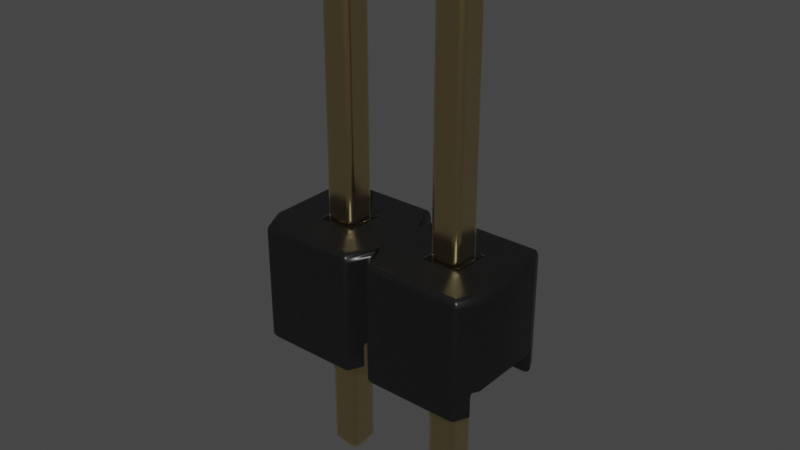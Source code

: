 # Source: PinHeader_1x2_P2.54_Drill0.9mm.blend  (saved by Blender 4.1.24; exported with 4.5.12 LTS)
import bpy
from mathutils import Matrix  # noqa: F401  (used for matrix-valued properties, if any)

bpy.ops.wm.read_factory_settings(use_empty=True)
scene = bpy.context.scene
scene.name = 'Scene'

# ---- collections
col_collection = bpy.data.collections.new('Collection'); scene.collection.children.link(col_collection)

# ---- materials (node trees are filled in below, after node groups)
mat_plastic_cast_black = bpy.data.materials.new('plastic_cast_black')
mat_plastic_cast_black.alpha_threshold = 0.0
mat_plastic_cast_black.preview_render_type = 'CUBE'
mat_plastic_cast_black.diffuse_color = (0.001296, 0.002578, 0.001683, 1.0)
mat_plastic_cast_black.specular_color = (0.01, 0.03, 0.01)
mat_plastic_cast_black.roughness = 0.5
mat_metal_goldpins_1 = bpy.data.materials.new('metal_goldpins_1')
mat_metal_goldpins_1.alpha_threshold = 0.0
mat_metal_goldpins_1.preview_render_type = 'CUBE'
mat_metal_goldpins_1.diffuse_color = (0.5, 0.4018, 0.08046, 1.0)
mat_metal_goldpins_1.specular_color = (0.01, 0.05, 0.01)
mat_metal_goldpins_1.roughness = 0.5

# ---- node groups
ng_plastic_cast_black_node_group = bpy.data.node_groups.new('Plastic_Cast_Black_Node_Group', 'ShaderNodeTree')
_s = ng_plastic_cast_black_node_group.interface.new_socket(name='BSDF', in_out='OUTPUT', socket_type='NodeSocketShader')
_s = ng_plastic_cast_black_node_group.interface.new_socket(name='Color', in_out='INPUT', socket_type='NodeSocketColor')
_s = ng_plastic_cast_black_node_group.interface.new_socket(name='Alpha_Value', in_out='INPUT', socket_type='NodeSocketFloat')
_N = ng_plastic_cast_black_node_group.nodes; _L = ng_plastic_cast_black_node_group.links
n0 = _N.new('NodeGroupOutput'); n0.name = 'Group Output'; n0.location = (786, 85)
n1 = _N.new('NodeGroupInput'); n1.name = 'Group Input'; n1.location = (-449, 228)
n2 = _N.new('ShaderNodeBsdfPrincipled'); n2.name = 'Principled BSDF'; n2.location = (466, 90)
n2.distribution = 'GGX'
n2.subsurface_method = 'BURLEY'
n2.inputs[1].default_value = 0.137
n2.inputs[3].default_value = 1.45
n2.inputs[27].default_value = (0.0, 0.0, 0.0, 1.0)
n2.inputs[28].default_value = 1.0
n3 = _N.new('ShaderNodeTexNoise'); n3.name = 'Noise Texture'; n3.location = (-72, -122)
n3.inputs[2].default_value = 50.0
n3.inputs[3].default_value = 3.6
n3.inputs[4].default_value = 1.0
n4 = _N.new('ShaderNodeBump'); n4.name = 'Bump'; n4.location = (172, -246)
n4.inputs[0].default_value = 0.01
n4.inputs[1].default_value = 0.01
n4.inputs[2].default_value = 1.0
n5 = _N.new('ShaderNodeMapping'); n5.name = 'Mapping'; n5.location = (-267, -126)
n6 = _N.new('ShaderNodeTexCoord'); n6.name = 'Texture Coordinate'; n6.location = (-447, -178)
n7 = _N.new('ShaderNodeMix'); n7.name = 'Mix'; n7.location = (182, 264)
n7.data_type = 'RGBA'
n8 = _N.new('ShaderNodeValue'); n8.name = 'Value'; n8.location = (-465, -33)
n8.outputs[0].default_value = 0.3
n9 = _N.new('ShaderNodeMath'); n9.name = 'Math'; n9.location = (-234, 51)
n9.operation = 'MULTIPLY'
n10 = _N.new('ShaderNodeMix'); n10.name = 'Mix.001'; n10.location = (171, -43)
n10.inputs[2].default_value = 0.3
n10.inputs[3].default_value = 0.4
_L.new(n4.outputs[0], n2.inputs[5])
_L.new(n6.outputs[0], n5.inputs[0])
_L.new(n5.outputs[0], n3.inputs[0])
_L.new(n3.outputs[0], n4.inputs[3])
_L.new(n2.outputs[0], n0.inputs[0])
_L.new(n1.outputs[1], n2.inputs[4])
_L.new(n9.outputs[0], n7.inputs[7])
_L.new(n8.outputs[0], n9.inputs[1])
_L.new(n1.outputs[0], n9.inputs[0])
_L.new(n3.outputs[0], n7.inputs[0])
_L.new(n1.outputs[0], n7.inputs[6])
_L.new(n7.outputs[2], n2.inputs[0])
_L.new(n3.outputs[0], n10.inputs[0])
_L.new(n10.outputs[0], n2.inputs[2])
n0.is_active_output = True

# ---- material node trees
mat_plastic_cast_black.use_nodes = True; mat_plastic_cast_black.node_tree.nodes.clear()
_N = mat_plastic_cast_black.node_tree.nodes; _L = mat_plastic_cast_black.node_tree.links
n0 = _N.new('ShaderNodeOutputMaterial'); n0.name = 'Material Output'; n0.location = (300, 300)
n1 = _N.new('ShaderNodeGroup'); n1.name = 'Group'; n1.location = (-119, 229)
n1.label = 'Plastic_Cast_Black'
n1.width = 264
n1.node_tree = ng_plastic_cast_black_node_group
n2 = _N.new('ShaderNodeRGB'); n2.name = 'RGB'; n2.location = (-431, 253)
n2.label = 'Plastic_Color'
n2.outputs[0].default_value = (0.013, 0.013, 0.013, 1.0)
n3 = _N.new('ShaderNodeValue'); n3.name = 'Value.001'; n3.location = (-434, 58)
n3.label = 'Alpha_Value'
n3.outputs[0].default_value = 1.0
_L.new(n2.outputs[0], n1.inputs[0])
_L.new(n3.outputs[0], n1.inputs[1])
_L.new(n1.outputs[0], n0.inputs[0])
n0.is_active_output = True
mat_metal_goldpins_1.use_nodes = True; mat_metal_goldpins_1.node_tree.nodes.clear()
_N = mat_metal_goldpins_1.node_tree.nodes; _L = mat_metal_goldpins_1.node_tree.links
n0 = _N.new('ShaderNodeOutputMaterial'); n0.name = 'Material Output'; n0.location = (521, 283)
n1 = _N.new('ShaderNodeBsdfPrincipled'); n1.name = 'Principled BSDF'; n1.location = (231, 283)
n1.distribution = 'GGX'
n1.subsurface_method = 'BURLEY'
n1.inputs[1].default_value = 1.0
n1.inputs[2].default_value = 0.1841
n1.inputs[3].default_value = 1.45
n1.inputs[8].default_value = 1.0
n1.inputs[10].default_value = 0.02727
n1.inputs[13].default_value = 0.475
n1.inputs[20].default_value = 0.2891
n1.inputs[24].default_value = 0.03545
n1.inputs[27].default_value = (0.0, 0.0, 0.0, 1.0)
n1.inputs[28].default_value = 1.0
n2 = _N.new('ShaderNodeMapping'); n2.name = 'Mapping'; n2.location = (-783, 233)
n2.vector_type = 'VECTOR'
n2.inputs[3].default_value = (29.8, 40.0, 1.0)
n3 = _N.new('ShaderNodeTexCoord'); n3.name = 'Texture Coordinate'; n3.location = (-1071, 295)
n4 = _N.new('ShaderNodeTexNoise'); n4.name = 'Noise Texture'; n4.location = (-553, 188)
n4.inputs[3].default_value = 13.2
n4.inputs[4].default_value = 0.8833
n4.inputs[8].default_value = 4.0
n5 = _N.new('ShaderNodeValToRGB'); n5.name = 'ColorRamp'; n5.location = (-286, 264)
while len(n5.color_ramp.elements) > 1: n5.color_ramp.elements.remove(n5.color_ramp.elements[-1])
n5.color_ramp.elements[0].position = 0.3295; n5.color_ramp.elements[0].color = (0.9756, 0.7616, 0.4151, 1.0)
_e = n5.color_ramp.elements.new(0.8); _e.color = (0.2997, 0.2211, 0.05513, 1.0)
n6 = _N.new('ShaderNodeMix'); n6.name = 'Mix'; n6.location = (17, 298)
n6.data_type = 'RGBA'
n6.inputs[0].default_value = 0.02727
n6.inputs[7].default_value = (0.5518, 0.2626, 0.03915, 1.0)
_L.new(n1.outputs[0], n0.inputs[0])
_L.new(n2.outputs[0], n4.inputs[0])
_L.new(n3.outputs[0], n2.inputs[0])
_L.new(n4.outputs[0], n5.inputs[0])
_L.new(n5.outputs[0], n6.inputs[6])
_L.new(n6.outputs[2], n1.inputs[0])
n0.is_active_output = True

# ---- world
world_world = bpy.data.worlds.new('World'); scene.world = world_world
world_world.use_nodes = True; world_world.node_tree.nodes.clear()
_N = world_world.node_tree.nodes; _L = world_world.node_tree.links
n0 = _N.new('ShaderNodeOutputWorld'); n0.name = 'World Output'; n0.location = (300, 300)
n1 = _N.new('ShaderNodeBackground'); n1.name = 'Background'; n1.location = (10, 300)
n1.inputs[0].default_value = (0.05088, 0.05088, 0.05088, 1.0)
_L.new(n1.outputs[0], n0.inputs[0])
n0.is_active_output = True
world_world.color = (0.05088, 0.05088, 0.05088)
world_world.use_sun_shadow = False
world_world.sun_shadow_jitter_overblur = 0.0

# ---- meshes
me_shape_9_indexedfaceset = bpy.data.meshes.new('SHAPE_9_IndexedFaceSet')
me_shape_9_indexedfaceset.from_pydata([(-0.5, 0.189, 0.3031), (-0.5, 0.9921, 0.3031), (1.5, 0.9921, 0.3031), (1.5, 0.9921, -0.3031), (0.5, 0.9921, -0.3031), (0.4016, 0.9921, -0.5), (-0.4016, 0.9921, 0.5), (0.4016, 0.9921, 0.5), (0.126, 0.9921, -0.126), (0.126, 0.9921, 0.126), (1.126, 0.9921, -0.126), (-0.4744, 0.189, 0.3543), (0.4744, 0.189, 0.3543), (-0.5, 0.189, -0.3031), (-0.4744, 0.189, -0.3543), (0.4744, 0.189, -0.3543), (1.5, 0.189, -0.3031), (1.5, 0.189, 0.3031), (1.474, 0.189, 0.3543), (0.5256, 0.189, 0.3543), (0.126, 0.189, -0.126), (0.874, 0.189, -0.126), (-0.4016, -0.007874, 0.5), (0.4744, -0.007874, 0.3543), (0.5984, -0.007874, 0.5), (1.474, -0.007874, 0.3543), (1.474, -0.007874, -0.3543), (0.5256, -0.007874, -0.3543), (-0.4744, -0.007874, -0.3543), (-0.4016, -0.007874, -0.5), (0.5, 0.9921, 0.3031), (0.5, 0.189, 0.3031), (0.5256, -0.007874, 0.3543), (-0.5, 0.9921, -0.3031), (-0.4016, 0.9921, -0.5), (0.5256, 0.189, -0.3543), (0.5, 0.189, -0.3031), (0.4016, -0.007874, -0.5), (0.126, 0.189, 0.126), (-0.126, 0.189, 0.126), (-0.126, 0.9921, 0.126), (-0.126, 0.189, -0.126), (-0.126, 0.9921, -0.126), (1.402, 0.9921, -0.5), (0.5984, 0.9921, -0.5), (1.402, -0.007874, -0.5), (0.5984, -0.007874, -0.5), (1.402, -0.007874, 0.5), (1.402, 0.9921, 0.5), (0.5984, 0.9921, 0.5), (0.4016, -0.007874, 0.5), (-0.4744, -0.007874, 0.3543), (0.4744, -0.007874, -0.3543), (1.474, 0.189, -0.3543), (1.126, 0.189, 0.126), (0.874, 0.9921, 0.126), (1.126, 0.9921, 0.126), (0.874, 0.9921, -0.126), (0.874, 0.189, 0.126), (1.126, 0.189, -0.126), (-0.04724, -1.189, -0.04724), (-0.04724, -1.189, 0.04724), (0.04724, -1.189, 0.04724), (-0.04724, 3.354, 0.04724), (0.04724, 3.354, 0.04724), (-0.04724, 3.354, -0.04724), (0.04724, 3.354, -0.04724), (-0.126, -1.11, 0.126), (-0.126, 3.276, 0.126), (0.126, 3.276, 0.126), (-0.126, 3.276, -0.126), (0.126, 3.276, -0.126), (0.04724, -1.189, -0.04724), (0.126, -1.11, 0.126), (0.126, -1.11, -0.126), (-0.126, -1.11, -0.126), (0.9528, -1.189, 0.04724), (0.874, 3.276, 0.126), (1.047, 3.354, 0.04724), (1.047, 3.354, -0.04724), (1.126, 3.276, 0.126), (0.874, 3.276, -0.126), (1.126, 3.276, -0.126), (1.126, -1.11, -0.126), (0.874, -1.11, 0.126), (1.126, -1.11, 0.126), (0.9528, 3.354, -0.04724), (0.9528, 3.354, 0.04724), (1.047, -1.189, -0.04724), (0.874, -1.11, -0.126), (0.9528, -1.189, -0.04724), (1.047, -1.189, 0.04724)], [], [(11, 51, 22), (1, 0, 11), (6, 1, 11), (6, 11, 22), (42, 34, 33), (8, 5, 34), (8, 34, 42), (40, 33, 1), (40, 42, 33), (6, 40, 1), (4, 5, 8), (9, 40, 6), (57, 44, 4), (30, 8, 9), (30, 4, 8), (7, 9, 6), (7, 30, 9), (10, 43, 44), (10, 44, 57), (55, 57, 4), (55, 4, 30), (49, 55, 30), (3, 43, 10), (2, 10, 56), (2, 3, 10), (48, 56, 55), (48, 2, 56), (48, 55, 49), (39, 11, 0), (13, 39, 0), (41, 13, 14), (41, 39, 13), (12, 39, 38), (12, 11, 39), (31, 12, 38), (58, 19, 31), (36, 38, 20), (36, 31, 38), (15, 20, 41), (15, 41, 14), (15, 36, 20), (21, 36, 35), (21, 58, 31), (21, 31, 36), (18, 58, 54), (18, 19, 58), (17, 18, 54), (59, 17, 54), (59, 21, 35), (16, 17, 59), (53, 59, 35), (53, 16, 59), (50, 22, 51), (23, 50, 51), (47, 24, 32), (25, 47, 32), (45, 26, 27), (45, 27, 46), (37, 52, 28), (37, 28, 29), (2, 16, 3), (2, 17, 16), (1, 33, 13), (1, 13, 0), (12, 50, 23), (7, 50, 12), (30, 12, 31), (30, 7, 12), (19, 32, 24), (30, 31, 19), (49, 30, 19), (49, 19, 24), (18, 47, 25), (48, 47, 18), (2, 18, 17), (2, 48, 18), (14, 29, 28), (34, 29, 14), (33, 14, 13), (33, 34, 14), (35, 46, 27), (44, 46, 35), (4, 35, 36), (4, 44, 35), (15, 52, 37), (4, 36, 15), (5, 4, 15), (5, 15, 37), (53, 26, 45), (3, 16, 53), (43, 3, 53), (43, 53, 45), (9, 8, 20), (9, 20, 38), (40, 9, 38), (40, 38, 39), (42, 40, 39), (42, 39, 41), (8, 42, 41), (8, 41, 20), (44, 43, 45), (44, 45, 46), (34, 5, 37), (34, 37, 29), (47, 48, 49), (47, 49, 24), (22, 7, 6), (50, 7, 22), (23, 51, 11), (12, 23, 11), (25, 32, 19), (18, 25, 19), (52, 15, 14), (52, 14, 28), (53, 35, 27), (26, 53, 27), (56, 10, 59), (56, 59, 54), (55, 56, 54), (55, 54, 58), (57, 55, 58), (57, 58, 21), (10, 57, 21), (10, 21, 59), (61, 60, 72), (61, 72, 62), (68, 75, 67), (68, 70, 75), (64, 65, 63), (64, 66, 65), (73, 71, 69), (73, 74, 71), (71, 75, 70), (71, 74, 75), (69, 67, 73), (69, 68, 67), (69, 63, 68), (69, 64, 63), (68, 65, 70), (68, 63, 65), (64, 71, 66), (64, 69, 71), (65, 66, 71), (65, 71, 70), (74, 60, 75), (72, 60, 74), (73, 62, 72), (73, 72, 74), (67, 75, 60), (61, 67, 60), (61, 62, 73), (67, 61, 73), (76, 90, 88), (76, 88, 91), (77, 89, 84), (77, 81, 89), (78, 86, 87), (78, 79, 86), (85, 82, 80), (85, 83, 82), (82, 89, 81), (82, 83, 89), (80, 84, 85), (80, 77, 84), (80, 87, 77), (80, 78, 87), (77, 86, 81), (77, 87, 86), (78, 82, 79), (78, 80, 82), (86, 79, 82), (86, 82, 81), (83, 90, 89), (88, 90, 83), (85, 91, 88), (85, 88, 83), (84, 89, 90), (76, 84, 90), (76, 91, 85), (84, 76, 85)])
me_shape_9_indexedfaceset.polygons.foreach_set('use_smooth', [True] * 180)
me_shape_9_indexedfaceset.polygons.foreach_set('material_index', [0, 0, 0, 0, 0, 0, 0, 0, 0, 0, 0, 0, 0, 0, 0, 0, 0, 0, 0, 0, 0, 0, 0, 0, 0, 0, 0, 0, 0, 0, 0, 0, 0, 0, 0, 0, 0, 0, 0, 0, 0, 0, 0, 0, 0, 0, 0, 0, 0, 0, 0, 0, 0, 0, 0, 0, 0, 0, 0, 0, 0, 0, 0, 0, 0, 0, 0, 0, 0, 0, 0, 0, 0, 0, 0, 0, 0, 0, 0, 0, 0, 0, 0, 0, 0, 0, 0, 0, 0, 0, 0, 0, 0, 0, 0, 0, 0, 0, 0, 0, 0, 0, 0, 0, 0, 0, 0, 0, 0, 0, 0, 0, 0, 0, 0, 0, 0, 0, 0, 0, 0, 0, 0, 0, 1, 1, 1, 1, 1, 1, 1, 1, 1, 1, 1, 1, 1, 1, 1, 1, 1, 1, 1, 1, 1, 1, 1, 1, 1, 1, 1, 1, 1, 1, 1, 1, 1, 1, 1, 1, 1, 1, 1, 1, 1, 1, 1, 1, 1, 1, 1, 1, 1, 1, 1, 1, 1, 1, 1, 1])
_k = set([(0, 11), (0, 13), (1, 6), (1, 33), (2, 3), (2, 48), (3, 43), (4, 5), (4, 36), (4, 44), (5, 34), (5, 37), (6, 7), (6, 22), (7, 30), (7, 50), (8, 9), (8, 20), (8, 42), (9, 38), (9, 40), (10, 56), (10, 57), (10, 59), (11, 12), (11, 51), (12, 23), (12, 31), (13, 14), (14, 15), (14, 28), (15, 36), (15, 52), (16, 17), (16, 53), (17, 18), (18, 19), (18, 25), (19, 31), (19, 32), (20, 38), (20, 41), (21, 57), (21, 58), (21, 59), (22, 50), (22, 51), (23, 50), (23, 51), (24, 32), (24, 47), (24, 49), (25, 32), (25, 47), (26, 27), (26, 45), (26, 53), (27, 35), (27, 46), (28, 29), (28, 52), (29, 34), (29, 37), (30, 31), (30, 49), (33, 34), (35, 36), (35, 53), (37, 52), (38, 39), (39, 40), (39, 41), (40, 42), (41, 42), (43, 44), (43, 45), (44, 46), (45, 46), (47, 48), (48, 49), (54, 56), (54, 58), (54, 59), (55, 56), (55, 57), (55, 58), (60, 61), (60, 72), (60, 75), (61, 62), (61, 67), (62, 72), (62, 73), (63, 64), (63, 65), (63, 68), (64, 66), (64, 69), (65, 66), (65, 70), (66, 71), (67, 68), (67, 73), (67, 75), (68, 69), (68, 70), (69, 71), (69, 73), (70, 71), (70, 75), (71, 74), (72, 74), (73, 74), (74, 75), (76, 84), (76, 90), (76, 91), (77, 80), (77, 81), (77, 84), (77, 87), (78, 79), (78, 80), (78, 87), (79, 82), (79, 86), (80, 82), (80, 85), (81, 82), (81, 86), (81, 89), (82, 83), (83, 85), (83, 88), (83, 89), (84, 85), (84, 89), (85, 91), (86, 87), (88, 90), (88, 91), (89, 90)])
me_shape_9_indexedfaceset.attributes.new('sharp_edge', 'BOOLEAN', 'EDGE').data.foreach_set('value', [ (min(e.vertices), max(e.vertices)) in _k for e in me_shape_9_indexedfaceset.edges])
_uv = me_shape_9_indexedfaceset.uv_layers.new(name='UVMap')
_uv.uv.foreach_set('vector', [0.1969, 0.26, 0.0, 0.26, 0.0, 1.0, 1.0, 0.0, 0.1969, 0.0, 0.1969, 0.26, 1.0, 1.0, 1.0, 0.0, 0.1969, 0.26, 1.0, 1.0, 0.1969, 0.26, 0.0, 1.0, 0.187, 0.374, 0.04921, 0.0, 0.0, 0.1969, 0.313, 0.374, 0.4508, 0.0, 0.04921, 0.0, 0.313, 0.374, 0.04921, 0.0, 0.187, 0.374, 0.187, 0.626, 0.0, 0.1969, 0.0, 0.8031, 0.187, 0.626, 0.187, 0.374, 0.0, 0.1969, 0.04921, 1.0, 0.187, 0.626, 0.0, 0.8031, 0.5, 0.1969, 0.4508, 0.0, 0.313, 0.374, 0.313, 0.626, 0.187, 0.626, 0.04921, 1.0, 0.687, 0.374, 0.5492, 0.0, 0.5, 0.1969, 0.5, 0.8031, 0.313, 0.374, 0.313, 0.626, 0.5, 0.8031, 0.5, 0.1969, 0.313, 0.374, 0.4508, 1.0, 0.313, 0.626, 0.04921, 1.0, 0.4508, 1.0, 0.5, 0.8031, 0.313, 0.626, 0.813, 0.374, 0.9508, 0.0, 0.5492, 0.0, 0.813, 0.374, 0.5492, 0.0, 0.687, 0.374, 0.687, 0.626, 0.687, 0.374, 0.5, 0.1969, 0.687, 0.626, 0.5, 0.1969, 0.5, 0.8031, 0.5492, 1.0, 0.687, 0.626, 0.5, 0.8031, 1.0, 0.1969, 0.9508, 0.0, 0.813, 0.374, 1.0, 0.8031, 0.813, 0.374, 0.813, 0.626, 1.0, 0.8031, 1.0, 0.1969, 0.813, 0.374, 0.9508, 1.0, 0.813, 0.626, 0.687, 0.626, 0.9508, 1.0, 1.0, 0.8031, 0.813, 0.626, 0.9508, 1.0, 0.687, 0.626, 0.5492, 1.0, 0.187, 0.6778, 0.0128, 1.0, 0.0, 0.9278, 0.0, 0.07222, 0.187, 0.6778, 0.0, 0.9278, 0.187, 0.3222, 0.0, 0.07222, 0.0128, 0.0, 0.187, 0.3222, 0.187, 0.6778, 0.0, 0.07222, 0.4872, 1.0, 0.187, 0.6778, 0.313, 0.6778, 0.4872, 1.0, 0.0128, 1.0, 0.187, 0.6778, 0.5, 0.9278, 0.4872, 1.0, 0.313, 0.6778, 0.687, 0.6778, 0.5128, 1.0, 0.5, 0.9278, 0.5, 0.07222, 0.313, 0.6778, 0.313, 0.3222, 0.5, 0.07222, 0.5, 0.9278, 0.313, 0.6778, 0.4872, 0.0, 0.313, 0.3222, 0.187, 0.3222, 0.4872, 0.0, 0.187, 0.3222, 0.0128, 0.0, 0.4872, 0.0, 0.5, 0.07222, 0.313, 0.3222, 0.687, 0.3222, 0.5, 0.07222, 0.5128, 0.0, 0.687, 0.3222, 0.687, 0.6778, 0.5, 0.9278, 0.687, 0.3222, 0.5, 0.9278, 0.5, 0.07222, 0.9872, 1.0, 0.687, 0.6778, 0.813, 0.6778, 0.9872, 1.0, 0.5128, 1.0, 0.687, 0.6778, 1.0, 0.9278, 0.9872, 1.0, 0.813, 0.6778, 0.813, 0.3222, 1.0, 0.9278, 0.813, 0.6778, 0.813, 0.3222, 0.687, 0.3222, 0.5128, 0.0, 1.0, 0.07222, 1.0, 0.9278, 0.813, 0.3222, 0.9872, 0.0, 0.813, 0.3222, 0.5128, 0.0, 0.9872, 0.0, 1.0, 0.07222, 0.813, 0.3222, 0.9232, 1.0, 0.07676, 1.0, 0.0, 0.0, 1.0, 0.0, 0.9232, 1.0, 0.0, 0.0, 0.9232, 1.0, 0.07676, 1.0, 0.0, 0.0, 1.0, 0.0, 0.9232, 1.0, 0.0, 0.0, 0.9232, 0.0, 1.0, 1.0, 0.0, 1.0, 0.9232, 0.0, 0.0, 1.0, 0.07676, 0.0, 0.9232, 0.0, 1.0, 1.0, 0.0, 1.0, 0.9232, 0.0, 0.0, 1.0, 0.07676, 0.0, 1.0, 1.0, 0.0, 0.0, 1.0, 0.0, 1.0, 1.0, 0.0, 1.0, 0.0, 0.0, 1.0, 1.0, 1.0, 0.0, 0.0, 0.0, 1.0, 1.0, 0.0, 0.0, 0.0, 1.0, 0.1969, 0.26, 0.0, 1.0, 0.0, 0.26, 1.0, 1.0, 0.0, 1.0, 0.1969, 0.26, 1.0, 0.0, 0.1969, 0.26, 0.1969, 0.0, 1.0, 0.0, 1.0, 1.0, 0.1969, 0.26, 0.1969, 0.26, 0.0, 0.26, 0.0, 1.0, 1.0, 0.0, 0.1969, 0.0, 0.1969, 0.26, 1.0, 1.0, 1.0, 0.0, 0.1969, 0.26, 1.0, 1.0, 0.1969, 0.26, 0.0, 1.0, 0.1969, 0.26, 0.0, 1.0, 0.0, 0.26, 1.0, 1.0, 0.0, 1.0, 0.1969, 0.26, 1.0, 0.0, 0.1969, 0.26, 0.1969, 0.0, 1.0, 0.0, 1.0, 1.0, 0.1969, 0.26, 0.1969, 0.74, 0.0, 0.0, 0.0, 0.74, 1.0, 0.0, 0.0, 0.0, 0.1969, 0.74, 1.0, 1.0, 0.1969, 0.74, 0.1969, 1.0, 1.0, 1.0, 1.0, 0.0, 0.1969, 0.74, 0.1969, 0.74, 0.0, 0.0, 0.0, 0.74, 1.0, 0.0, 0.0, 0.0, 0.1969, 0.74, 1.0, 1.0, 0.1969, 0.74, 0.1969, 1.0, 1.0, 1.0, 1.0, 0.0, 0.1969, 0.74, 0.1969, 0.74, 0.0, 0.74, 0.0, 0.0, 1.0, 1.0, 0.1969, 1.0, 0.1969, 0.74, 1.0, 0.0, 1.0, 1.0, 0.1969, 0.74, 1.0, 0.0, 0.1969, 0.74, 0.0, 0.0, 0.1969, 0.74, 0.0, 0.74, 0.0, 0.0, 1.0, 1.0, 0.1969, 1.0, 0.1969, 0.74, 1.0, 0.0, 1.0, 1.0, 0.1969, 0.74, 1.0, 0.0, 0.1969, 0.74, 0.0, 0.0, 1.0, 1.0, 1.0, 0.0, 0.0, 0.0, 1.0, 1.0, 0.0, 0.0, 0.0, 1.0, 1.0, 0.0, 1.0, 1.0, 0.0, 1.0, 1.0, 0.0, 0.0, 1.0, 0.0, 0.0, 1.0, 0.0, 1.0, 1.0, 0.0, 1.0, 1.0, 0.0, 0.0, 1.0, 0.0, 0.0, 1.0, 1.0, 1.0, 0.0, 0.0, 0.0, 1.0, 1.0, 0.0, 0.0, 0.0, 1.0, 1.0, 0.0, 1.0, 1.0, 0.0, 1.0, 1.0, 0.0, 0.0, 1.0, 0.0, 0.0, 1.0, 0.0, 1.0, 1.0, 0.0, 1.0, 1.0, 0.0, 0.0, 1.0, 0.0, 0.0, 0.0, 1.0, 1.0, 1.0, 1.0, 0.0, 0.0, 1.0, 1.0, 0.0, 0.0, 0.0, 0.0, 0.0, 1.0, 1.0, 1.0, 0.0, 0.0, 1.0, 1.0, 1.0, 0.0, 0.0, 1.0, 0.0, 0.0, 0.0, 0.0, 1.0, 1.0, 1.0, 1.0, 0.0, 0.0, 1.0, 1.0, 0.0, 0.0, 0.0, 0.0, 1.0, 1.0, 1.0, 1.0, 0.0, 0.0, 1.0, 1.0, 0.0, 1.0, 1.0, 0.0, 1.0, 1.0, 0.0, 0.0, 1.0, 0.0, 0.0, 1.0, 1.0, 0.0, 1.0, 0.0, 0.0, 1.0, 0.0, 1.0, 1.0, 0.0, 0.0, 1.0, 1.0, 1.0, 0.0, 0.0, 0.0, 1.0, 1.0, 0.0, 0.0, 0.0, 1.0, 1.0, 0.0, 1.0, 1.0, 0.0, 1.0, 1.0, 0.0, 0.0, 1.0, 0.0, 0.0, 1.0, 0.0, 1.0, 1.0, 0.0, 1.0, 1.0, 0.0, 0.0, 1.0, 0.0, 0.0, 1.0, 1.0, 1.0, 0.0, 0.0, 0.0, 1.0, 1.0, 0.0, 0.0, 0.0, 1.0, 0.0, 1.0, 0.0, 0.0, 1.0, 0.0, 0.0, 1.0, 1.0, 0.0, 1.0, 1.0, 0.0, 1.0, 1.0, 0.0, 1.0, 1.0, 0.0, 1.0, 0.0, 0.0, 1.0, 0.0, 1.0, 1.0, 0.0, 0.0, 0.0, 1.0, 1.0, 1.0, 1.0, 0.0, 0.0, 0.0, 1.0, 1.0, 0.0, 0.0, 0.0, 1.0, 1.0, 1.0, 1.0, 0.0, 0.0, 0.0, 0.0, 1.0, 1.0, 0.0, 0.0, 0.0, 0.0, 1.0, 1.0, 1.0, 1.0, 0.0, 0.0, 1.0, 1.0, 0.0, 1.0, 1.0, 0.0, 1.0, 0.0, 0.0, 1.0, 0.0, 1.0, 1.0, 0.3125, 0.0, 0.0, 1.0, 1.0, 1.0, 0.6875, 0.0, 0.3125, 0.0, 1.0, 0.0, 0.3125, 1.0, 0.0, 0.0, 1.0, 0.0, 0.6875, 1.0, 0.3125, 1.0, 0.6875, 0.0, 0.0, 1.0, 0.3125, 0.0, 0.6875, 0.0, 1.0, 1.0, 0.0, 1.0, 0.3125, 1.0, 0.6875, 1.0, 1.0, 0.0, 0.3125, 1.0, 1.0, 0.0, 0.0, 0.0, 1.0, 0.0, 0.3125, 1.0, 0.0, 0.0, 0.6875, 1.0, 0.3125, 1.0, 1.0, 0.0, 1.0, 1.0, 0.6875, 0.0, 0.3125, 0.0, 1.0, 1.0, 0.3125, 0.0, 0.0, 1.0, 1.0, 0.0, 0.0, 0.0, 0.3125, 1.0, 0.6875, 1.0, 1.0, 0.0, 0.3125, 1.0, 0.3125, 0.0, 0.6875, 0.0, 1.0, 1.0, 0.0, 1.0, 0.3125, 0.0, 1.0, 1.0, 0.0, 1.0, 0.0, 0.0, 1.0, 0.0, 0.0, 1.0, 1.0, 0.0, 1.0, 1.0, 0.0, 1.0, 1.0, 0.0, 1.0, 1.0, 0.0, 1.0, 0.0, 0.0, 1.0, 0.0, 1.0, 1.0, 0.0, 0.0, 0.0, 1.0, 1.0, 1.0, 1.0, 0.0, 0.0, 0.0, 1.0, 1.0, 0.0, 0.0, 0.0, 1.0, 1.0, 1.0, 1.0, 0.0, 0.0, 0.0, 0.0, 1.0, 1.0, 0.0, 0.0, 0.0, 0.0, 1.0, 1.0, 1.0, 1.0, 0.0, 0.0, 1.0, 1.0, 0.0, 1.0, 1.0, 0.0, 1.0, 0.0, 0.0, 1.0, 0.0, 1.0, 1.0, 0.3125, 0.0, 0.0, 1.0, 1.0, 1.0, 0.6875, 0.0, 0.3125, 0.0, 1.0, 0.0, 0.3125, 1.0, 0.0, 0.0, 1.0, 0.0, 0.6875, 1.0, 0.3125, 1.0, 0.6875, 0.0, 0.0, 1.0, 0.3125, 0.0, 0.6875, 0.0, 1.0, 1.0, 0.0, 1.0, 0.3125, 1.0, 0.6875, 1.0, 1.0, 0.0, 0.3125, 1.0, 1.0, 0.0, 0.0, 0.0, 1.0, 0.0, 0.3125, 1.0, 0.0, 0.0, 0.6875, 1.0, 0.3125, 1.0, 1.0, 0.0, 1.0, 1.0, 0.6875, 0.0, 0.3125, 0.0, 1.0, 1.0, 0.3125, 0.0, 0.0, 1.0, 1.0, 0.0, 0.0, 0.0, 0.3125, 1.0, 0.6875, 1.0, 1.0, 0.0, 0.3125, 1.0, 0.3125, 0.0, 0.6875, 0.0, 1.0, 1.0, 0.0, 1.0, 0.3125, 0.0, 1.0, 1.0])
me_shape_9_indexedfaceset.materials.append(mat_plastic_cast_black)
me_shape_9_indexedfaceset.materials.append(mat_metal_goldpins_1)
me_shape_9_indexedfaceset.update()

# ---- objects
ob_shape_9_indexedfaceset = bpy.data.objects.new('SHAPE_9_IndexedFaceSet', me_shape_9_indexedfaceset)

# ---- transforms, parenting, visibility, modifiers, constraints
ob_shape_9_indexedfaceset.location = (1.192e-07, 3.553e-15, -1.192e-07)
ob_shape_9_indexedfaceset.rotation_euler = (1.571, -0.0, -0.0)
ob_shape_9_indexedfaceset.scale = (2.54, 2.54, 2.54)
_m = ob_shape_9_indexedfaceset.modifiers.new('Bevel', 'BEVEL')
_m.segments = 3

# ---- collection membership
col_collection.objects.link(ob_shape_9_indexedfaceset)

# ---- scene / render settings (as saved in the file)
scene.frame_start = 1; scene.frame_end = 250; scene.frame_set(86)
scene.render.engine = 'CYCLES'
scene.cycles.feature_set = 'EXPERIMENTAL'
scene.cycles.use_denoising = False
scene.cycles.samples = 128
scene.cycles.sampling_pattern = 'TABULATED_SOBOL'
scene.cycles.use_adaptive_sampling = False
scene.cycles.use_light_tree = False
scene.eevee.ray_tracing_options.trace_max_roughness = 0.0
scene.view_settings.view_transform = 'Filmic'
bpy.context.view_layer.update()

# ---- added for rendering (the .blend has no active camera and no usable light): camera, sun
cam_auto = bpy.data.cameras.new('AutoCamera')
cam_auto.lens = 50.0
cam_auto.sensor_width = 36.0
cam_auto.clip_end = 1000.0
ob_auto_camera = bpy.data.objects.new('AutoCamera', cam_auto)
scene.collection.objects.link(ob_auto_camera)
ob_auto_camera.location = (13.1702, -14.2802, 12.2701)
ob_auto_camera.rotation_euler = (1.09748, -7.21219e-08, 0.694738)
scene.camera = ob_auto_camera
light_auto_sun = bpy.data.lights.new('AutoSun', 'SUN')
light_auto_sun.energy = 3.0
light_auto_sun.angle = 0.0523599
ob_auto_sun = bpy.data.objects.new('AutoSun', light_auto_sun)
scene.collection.objects.link(ob_auto_sun)
ob_auto_sun.rotation_euler = (0.872665, 0.174533, 0.523599)
bpy.context.view_layer.update()
